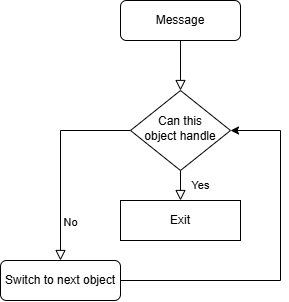

The diagram above was exported from draw.io. Its source (the exported page's mxGraphModel, read from the mxfile embedded in the PNG):
<mxGraphModel dx="984" dy="528" grid="1" gridSize="10" guides="1" tooltips="1" connect="1" arrows="1" fold="1" page="1" pageScale="1" pageWidth="827" pageHeight="1169" math="0" shadow="0">
  <root>
    <mxCell id="WIyWlLk6GJQsqaUBKTNV-0" />
    <mxCell id="WIyWlLk6GJQsqaUBKTNV-1" parent="WIyWlLk6GJQsqaUBKTNV-0" />
    <mxCell id="WIyWlLk6GJQsqaUBKTNV-2" value="" style="rounded=0;html=1;jettySize=auto;orthogonalLoop=1;fontSize=11;endArrow=block;endFill=0;endSize=8;strokeWidth=1;shadow=0;labelBackgroundColor=none;edgeStyle=orthogonalEdgeStyle;" parent="WIyWlLk6GJQsqaUBKTNV-1" source="WIyWlLk6GJQsqaUBKTNV-3" target="WIyWlLk6GJQsqaUBKTNV-6" edge="1">
      <mxGeometry relative="1" as="geometry" />
    </mxCell>
    <mxCell id="WIyWlLk6GJQsqaUBKTNV-3" value="Message" style="rounded=1;whiteSpace=wrap;html=1;fontSize=12;glass=0;strokeWidth=1;shadow=0;" parent="WIyWlLk6GJQsqaUBKTNV-1" vertex="1">
      <mxGeometry x="160" y="80" width="120" height="40" as="geometry" />
    </mxCell>
    <mxCell id="WIyWlLk6GJQsqaUBKTNV-4" value="Yes" style="rounded=0;html=1;jettySize=auto;orthogonalLoop=1;fontSize=11;endArrow=block;endFill=0;endSize=8;strokeWidth=1;shadow=0;labelBackgroundColor=none;edgeStyle=orthogonalEdgeStyle;" parent="WIyWlLk6GJQsqaUBKTNV-1" source="WIyWlLk6GJQsqaUBKTNV-6" edge="1">
      <mxGeometry y="20" relative="1" as="geometry">
        <mxPoint as="offset" />
        <mxPoint x="220" y="280" as="targetPoint" />
      </mxGeometry>
    </mxCell>
    <mxCell id="WIyWlLk6GJQsqaUBKTNV-5" value="No" style="edgeStyle=orthogonalEdgeStyle;rounded=0;html=1;jettySize=auto;orthogonalLoop=1;fontSize=11;endArrow=block;endFill=0;endSize=8;strokeWidth=1;shadow=0;labelBackgroundColor=none;" parent="WIyWlLk6GJQsqaUBKTNV-1" source="WIyWlLk6GJQsqaUBKTNV-6" target="WIyWlLk6GJQsqaUBKTNV-7" edge="1">
      <mxGeometry x="0.625" y="10" relative="1" as="geometry">
        <mxPoint as="offset" />
      </mxGeometry>
    </mxCell>
    <mxCell id="WIyWlLk6GJQsqaUBKTNV-6" value="Can this&lt;div&gt;object handle&lt;/div&gt;" style="rhombus;whiteSpace=wrap;html=1;shadow=0;fontFamily=Helvetica;fontSize=12;align=center;strokeWidth=1;spacing=6;spacingTop=-4;" parent="WIyWlLk6GJQsqaUBKTNV-1" vertex="1">
      <mxGeometry x="170" y="170" width="100" height="80" as="geometry" />
    </mxCell>
    <mxCell id="G_VXj2Jeuujkx3o3NVX9-4" style="edgeStyle=orthogonalEdgeStyle;rounded=0;orthogonalLoop=1;jettySize=auto;html=1;entryX=1;entryY=0.5;entryDx=0;entryDy=0;" edge="1" parent="WIyWlLk6GJQsqaUBKTNV-1" source="WIyWlLk6GJQsqaUBKTNV-7" target="WIyWlLk6GJQsqaUBKTNV-6">
      <mxGeometry relative="1" as="geometry">
        <Array as="points">
          <mxPoint x="320" y="360" />
          <mxPoint x="320" y="210" />
        </Array>
      </mxGeometry>
    </mxCell>
    <mxCell id="WIyWlLk6GJQsqaUBKTNV-7" value="Switch to next object" style="rounded=1;whiteSpace=wrap;html=1;fontSize=12;glass=0;strokeWidth=1;shadow=0;" parent="WIyWlLk6GJQsqaUBKTNV-1" vertex="1">
      <mxGeometry x="40" y="340" width="120" height="40" as="geometry" />
    </mxCell>
    <mxCell id="G_VXj2Jeuujkx3o3NVX9-5" value="Exit" style="rounded=0;whiteSpace=wrap;html=1;" vertex="1" parent="WIyWlLk6GJQsqaUBKTNV-1">
      <mxGeometry x="160" y="280" width="120" height="40" as="geometry" />
    </mxCell>
  </root>
</mxGraphModel>